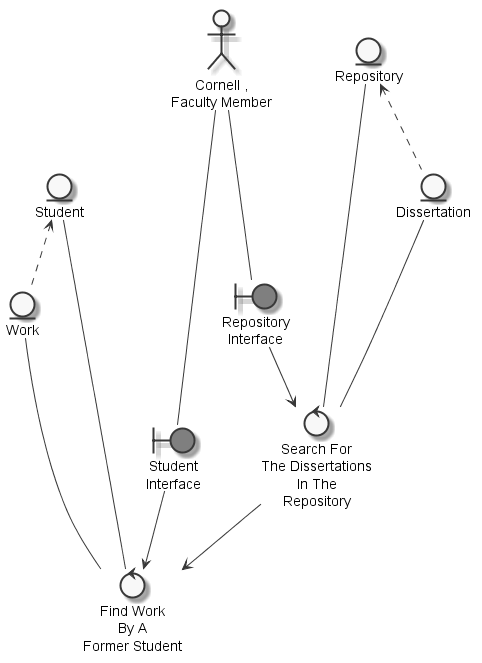

The diagram above was rendered by PlantUML. Its source (embedded in the PNG):
@startuml
	skinparam defaultTextAlignment center
	skinparam monochrome true

	entity "Work" as thingwork
	entity "Repository" as thingrepository
	entity "Student" as thingformerstudent
	entity "Dissertation" as thingdissertation
	actor "Cornell ,\nFaculty Member" as actorcornellfacultymember
	boundary "Repository\nInterface" as thingrepositoryinterface #grey
	boundary "Student\nInterface" as thingstudentinterface #grey
	control "Search For\nThe Dissertations\nIn The\nRepository" as controlsearchdissertationfindworkformerstudent
	control "Find Work\nBy A\nFormer Student" as controlfindworkformerstudent

	thingformerstudent <.. thingwork
	thingrepository <.. thingdissertation
	actorcornellfacultymember --- thingrepositoryinterface
	actorcornellfacultymember --- thingstudentinterface
	thingdissertation --- controlsearchdissertationfindworkformerstudent
	thingrepository --- controlsearchdissertationfindworkformerstudent
	thingrepositoryinterface --> controlsearchdissertationfindworkformerstudent
	controlsearchdissertationfindworkformerstudent --> controlfindworkformerstudent
	thingwork --- controlfindworkformerstudent
	thingformerstudent --- controlfindworkformerstudent
	thingstudentinterface --> controlfindworkformerstudent

@enduml